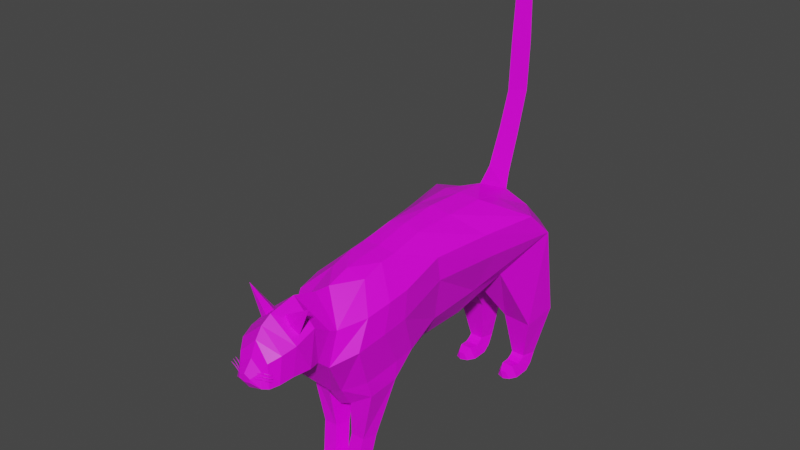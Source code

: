 # Source: cat.blend  (saved by Blender 3.0.42; exported with 4.5.12 LTS)
import bpy
from mathutils import Matrix  # noqa: F401  (used for matrix-valued properties, if any)

bpy.ops.wm.read_factory_settings(use_empty=True)
scene = bpy.context.scene
scene.name = 'Scene'

# ---- collections
col_collection = bpy.data.collections.new('Collection'); scene.collection.children.link(col_collection)

# ---- images (referenced by path relative to the original .blend; pixels are not part of the script)
import os
ASSET_DIR = os.environ.get("B2B_ASSET_DIR", "")  # directory of the original .blend (textures are referenced by path, not embedded)
HERE = os.path.dirname(os.path.abspath(__file__))  # packed textures are extracted next to this script under _unpacked/

def load_image(name, relpath, width, height, colorspace="sRGB"):
    """Load a texture the original file referenced (path relative to the .blend, or extracted next to this script)."""
    p = next((c for c in (os.path.join(HERE, relpath), os.path.join(ASSET_DIR, relpath)) if relpath and os.path.exists(c)), "")
    if p:
        img = bpy.data.images.load(p, check_existing=True)
        img.name = name
    else:  # same state as the original file: an image datablock whose file is absent (Cycles renders it pink)
        img = bpy.data.images.new(name, width, height)
        img.source = "FILE"
        img.filepath = "//" + (relpath or name)
    img.colorspace_settings.name = colorspace
    return img
img_cat_texture = load_image('Cat Texture', 't_pinyaata.png', 1024, 1024, 'sRGB')

# ---- materials (node trees are filled in below, after node groups)
mat_material = bpy.data.materials.new('Material')
mat_material.alpha_threshold = 0.0
mat_material.use_transparent_shadow = False
mat_material.line_color = (0.0, 0.0, 0.0, 1.0)

# ---- material node trees
mat_material.use_nodes = True; mat_material.node_tree.nodes.clear()
_N = mat_material.node_tree.nodes; _L = mat_material.node_tree.links
n0 = _N.new('ShaderNodeOutputMaterial'); n0.name = 'Material Output'; n0.location = (300, 300)
n1 = _N.new('ShaderNodeBsdfPrincipled'); n1.name = 'Principled BSDF'; n1.location = (10, 300)
n1.distribution = 'GGX'
n1.subsurface_method = 'BURLEY'
n1.inputs[2].default_value = 0.4
n1.inputs[3].default_value = 1.45
n1.inputs[27].default_value = (0.0, 0.0, 0.0, 1.0)
n1.inputs[28].default_value = 1.0
n2 = _N.new('ShaderNodeTexImage'); n2.name = 'Image Texture'; n2.location = (-280, 280)
n2.image = img_cat_texture
_L.new(n1.outputs[0], n0.inputs[0])
_L.new(n2.outputs[0], n1.inputs[0])
n0.is_active_output = True

# ---- world
world_world = bpy.data.worlds.new('World'); scene.world = world_world
world_world.use_nodes = True; world_world.node_tree.nodes.clear()
_N = world_world.node_tree.nodes; _L = world_world.node_tree.links
n0 = _N.new('ShaderNodeOutputWorld'); n0.name = 'World Output'; n0.location = (300, 300)
n1 = _N.new('ShaderNodeBackground'); n1.name = 'Background'; n1.location = (10, 300)
n1.inputs[0].default_value = (0.05088, 0.05088, 0.05088, 1.0)
_L.new(n1.outputs[0], n0.inputs[0])
n0.is_active_output = True
world_world.color = (0.05088, 0.05088, 0.05088)
world_world.use_sun_shadow = False
world_world.sun_shadow_jitter_overblur = 0.0

# ---- meshes
me_circle = bpy.data.meshes.new('Circle')
me_circle.from_pydata([(0.08664, -0.4896, 0.5719), (0.02602, -0.5711, 0.5199), (0.05704, -0.6913, 0.5271), (0.162, -0.682, 0.6015), (0.1803, -0.5573, 0.6291), (0.19, -0.4956, 1.018), (0.19, -0.5998, 1.008), (0.05704, -0.7436, 0.6162), (0.162, -0.7063, 0.6802), (0.1803, -0.5485, 0.7101), (0.1803, -0.455, 0.7188), (0.08072, -0.01247, 0.6436), (0.08664, -0.2602, 0.6541), (0.177, -0.7122, 0.9871), (0.1419, -0.2589, 0.7561), (0.1419, 0.01653, 0.7668), (0.1071, -0.8589, 0.8085), (0.1827, -0.7729, 0.8619), (0.198, -0.6408, 0.8869), (0.198, -0.5183, 0.8983), (0.1695, -0.2614, 0.949), (0.2195, 0.05004, 0.9538), (0.1225, -0.9714, 0.8699), (0.04138, 0.2074, 0.6639), (0.1511, 0.2018, 0.7682), (0.2835, 0.3633, 0.9576), (0.1367, 0.5648, 0.5388), (0.026, 0.4966, 0.5052), (0.06379, 0.3864, 0.4384), (0.1979, 0.3864, 0.4308), (0.2429, 0.4966, 0.4928), (0.1231, 0.5215, 0.2246), (0.07203, 0.4844, 0.2246), (0.09155, 0.4243, 0.2246), (0.1547, 0.4243, 0.2246), (0.1742, 0.4844, 0.2246), (0.1462, 0.5027, 0.9256), (0.04647, 0.4626, 0.7587), (0.1104, -0.8138, 0.954), (0.169, -0.2772, 1.061), (0.2585, 0.2601, 1.067), (0.209, -0.002534, 1.065), (0.146, 0.3937, 1.038), (0.08068, -0.4442, 1.12), (0.08068, -0.5196, 1.113), (0.08244, -0.6227, 1.083), (0.07596, -0.2862, 1.15), (0.08823, 0.1025, 1.155), (0.08278, -0.0875, 1.154), (0.08649, 0.2287, 1.119), (0.1029, -0.9126, 0.8582), (0.1076, -0.8508, 0.9701), (0.1106, -1.05, 0.8704), (0.1127, -0.9337, 1.024), (0.1165, -1.033, 0.9968), (0.04654, 0.3715, 1.095), (0.04654, 0.3846, 1.166), (0.04306, 0.447, 1.34), (0.04125, 0.5027, 1.524), (0.04125, 0.5132, 1.741), (0.03638, 0.5152, 1.952), (0.02282, 0.5079, 2.193), (0.0959, -1.106, 0.8584), (0.1011, -1.093, 0.9794), (0.08202, -1.145, 0.8552), (0.06999, -1.136, 0.9538), (0.06355, -1.167, 0.8594), (0.0546, -1.155, 0.9213), (0.02693, -1.188, 0.8817), (0.02696, -1.187, 0.8958), (0.1231, 0.4915, 0.1556), (0.07203, 0.4609, 0.1766), (0.09155, 0.4115, 0.2107), (0.1547, 0.4115, 0.2107), (0.1742, 0.4609, 0.1766), (0.1231, 0.4709, 0.1487), (0.07203, 0.4265, 0.1487), (0.09155, 0.3878, 0.1979), (0.1547, 0.3878, 0.1979), (0.1742, 0.4265, 0.1487), (0.1277, 0.3513, 0.1487), (0.07203, 0.3488, 0.1487), (0.09713, 0.3394, 0.2048), (0.1491, 0.3394, 0.2048), (0.1742, 0.3488, 0.1487), (0.1262, 0.3, 0.1487), (0.09326, 0.3116, 0.15), (0.1081, 0.3061, 0.183), (0.1389, 0.3061, 0.183), (0.1538, 0.3116, 0.15), (-0.02312, -0.6138, 0.3593), (-0.009135, -0.6403, 0.2235), (0.0, -0.5696, 0.5033), (0.0, -0.4212, 0.5457), (0.0, -0.6922, 0.5033), (0.0, -0.7445, 0.5923), (0.0, -0.2578, 0.5865), (0.0, -0.04325, 0.5779), (0.0, -0.8975, 0.7546), (0.0, 0.4717, 0.9287), (0.0, 0.2056, 0.6249), (0.0, 0.4623, 0.7384), (0.0, -0.7354, 1.074), (0.0, 0.2384, 1.156), (0.0, -0.6323, 1.107), (0.0, -0.5182, 1.121), (0.0, -0.4427, 1.129), (0.0, -0.2758, 1.163), (0.0, -0.1106, 1.179), (0.0, 0.08664, 1.169), (0.0, -0.9598, 0.7837), (0.0, -0.8089, 1.081), (0.0, -1.014, 0.8124), (0.0, -0.9217, 1.117), (0.0, -1.052, 0.807), (0.0, -1.043, 1.095), (0.0, 0.4029, 1.064), (0.0, 0.4819, 1.321), (0.0, 0.4211, 1.14), (0.0, 0.302, 1.218), (0.0, 0.3687, 1.377), (0.0, 0.5392, 1.519), (0.0, 0.4219, 1.534), (0.0, 0.5498, 1.735), (0.0, 0.4324, 1.75), (0.0, 0.5456, 1.951), (0.0, 0.4483, 1.951), (0.0, 0.5201, 2.193), (0.0, 0.4811, 2.193), (0.0, -1.105, 0.8091), (0.0, -1.09, 1.067), (0.0, -1.142, 0.822), (0.0, -1.122, 1.021), (0.0, -1.168, 0.8415), (0.0, -1.15, 0.9574), (0.0, -1.188, 0.875), (0.0, -1.188, 0.9105), (-0.01763, -0.6837, 0.1858), (-0.02374, -0.7758, 0.1396), (0.0537, -0.9481, 1.039), (0.09191, -0.9982, 1.007), (0.0537, -1.009, 1.039), (0.01549, -0.9982, 1.071), (0.1527, -0.9982, 1.15), (-0.01549, -0.9982, 1.071), (0.03873, -1.167, 0.914), (0.0696, -1.154, 0.9205), (0.03684, -1.166, 0.9166), (0.06772, -1.153, 0.9231), (0.09503, -1.142, 0.9188), (0.0941, -1.142, 0.9201), (0.03401, -1.177, 0.9022), (0.07155, -1.161, 0.9101), (0.03173, -1.176, 0.9054), (0.06927, -1.16, 0.9133), (0.1021, -1.147, 0.9096), (0.101, -1.147, 0.9112), (0.03144, -1.18, 0.8945), (0.07157, -1.167, 0.9017), (0.0294, -1.179, 0.8979), (0.06943, -1.166, 0.9051), (0.104, -1.155, 0.9005), (0.1029, -1.155, 0.9022), (0.08664, -0.4896, 0.5719), (0.02602, -0.5711, 0.5199), (0.05704, -0.6913, 0.5271), (0.162, -0.682, 0.6015), (0.1803, -0.5573, 0.6291), (0.07423, -0.5767, 0.3593), (0.02312, -0.6138, 0.3593), (0.04264, -0.6739, 0.3593), (0.1058, -0.6739, 0.3593), (0.1253, -0.6138, 0.3593), (0.06025, -0.6032, 0.2235), (0.009135, -0.6403, 0.2235), (0.02866, -0.7004, 0.2235), (0.09183, -0.7004, 0.2235), (0.1114, -0.6403, 0.2235), (0.06025, -0.6566, 0.1708), (0.01763, -0.6837, 0.1858), (0.03391, -0.7275, 0.2102), (0.08658, -0.7275, 0.2102), (0.1029, -0.6837, 0.1858), (0.06025, -0.7473, 0.1396), (0.02904, -0.7493, 0.1396), (0.03404, -0.7507, 0.2014), (0.08645, -0.7507, 0.2014), (0.09145, -0.7493, 0.1396), (0.06025, -0.7749, 0.1396), (0.02374, -0.7758, 0.1396), (0.03232, -0.7785, 0.1876), (0.08817, -0.7785, 0.1876), (0.09675, -0.7758, 0.1396), (0.06025, -0.8117, 0.1396), (0.06025, -0.8145, 0.178)], [(90, 91), (91, 137)], [(92, 1, 0, 93), (94, 2, 1, 92), (17, 13, 6, 18), (94, 95, 7, 2), (10, 0, 4, 9), (4, 3, 8, 9), (3, 2, 7, 8), (96, 93, 0, 12), (97, 96, 12, 11), (11, 12, 14, 15), (12, 0, 10, 14), (14, 10, 19, 20), (8, 17, 18, 9), (95, 98, 16, 7), (15, 14, 20, 21), (9, 18, 19, 10), (7, 16, 17, 8), (15, 21, 25, 24), (11, 15, 24, 23), (97, 11, 23, 100), (30, 35, 34, 29), (28, 33, 32, 27), (26, 31, 35, 30), (29, 34, 33, 28), (27, 32, 31, 26), (26, 36, 37, 27), (29, 24, 25, 30), (27, 37, 23, 28), (30, 25, 36, 26), (28, 23, 24, 29), (21, 20, 39, 41), (100, 23, 37, 101), (101, 37, 36, 99), (25, 40, 42, 36), (25, 21, 41, 40), (99, 36, 42, 55, 116), (18, 6, 5, 19), (38, 51, 111, 102), (20, 19, 5, 39), (16, 38, 13, 17), (40, 41, 48, 47), (41, 39, 46, 48), (16, 50, 51, 38), (40, 47, 49, 42), (6, 44, 43, 5), (39, 5, 43, 46), (13, 45, 44, 6), (47, 109, 103, 49), (109, 47, 48, 108), (108, 48, 46, 107), (107, 46, 43, 106), (106, 43, 44, 105), (44, 45, 104, 105), (102, 104, 45, 38), (38, 45, 13), (51, 53, 113, 111), (110, 112, 22, 50), (98, 110, 50, 16), (112, 114, 52, 22), (22, 52, 54, 53), (50, 22, 53, 51), (53, 54, 115, 113), (103, 55, 42, 49), (116, 55, 56, 118), (55, 103, 119, 56), (118, 56, 57, 117), (56, 119, 120, 57), (57, 120, 122, 58), (117, 57, 58, 121), (58, 122, 124, 59), (121, 58, 59, 123), (59, 124, 126, 60), (123, 59, 60, 125), (60, 126, 128, 61), (125, 60, 61, 127), (61, 128, 127), (54, 63, 130, 115), (114, 129, 62, 52), (52, 62, 63, 54), (63, 65, 132, 130), (129, 131, 64, 62), (62, 64, 65, 63), (65, 67, 134, 132), (131, 133, 66, 64), (64, 66, 67, 65), (67, 69, 136, 134), (133, 135, 68, 66), (66, 68, 69, 67), (69, 68, 135, 136), (31, 70, 74, 35), (34, 73, 72, 33), (32, 71, 70, 31), (35, 74, 73, 34), (33, 72, 71, 32), (73, 78, 77, 72), (71, 76, 75, 70), (74, 79, 78, 73), (72, 77, 76, 71), (70, 75, 79, 74), (79, 84, 83, 78), (77, 82, 81, 76), (75, 80, 84, 79), (78, 83, 82, 77), (76, 81, 80, 75), (80, 85, 89, 84), (83, 88, 87, 82), (81, 86, 85, 80), (84, 89, 88, 83), (82, 87, 86, 81), (87, 88, 85), (86, 87, 85), (89, 85, 88), (139, 140, 143), (140, 141, 143), (141, 142, 143), (142, 139, 143), (139, 142, 141, 140), (145, 147, 148, 146), (148, 150, 149, 146), (151, 153, 154, 152), (154, 156, 155, 152), (160, 162, 161, 158), (157, 159, 160, 158), (163, 168, 172, 167), (166, 171, 170, 165), (164, 169, 168, 163), (167, 172, 171, 166), (165, 170, 169, 164), (172, 177, 176, 171), (170, 175, 174, 169), (168, 173, 177, 172), (171, 176, 175, 170), (169, 174, 173, 168), (177, 182, 181, 176), (175, 180, 179, 174), (173, 178, 182, 177), (176, 181, 180, 175), (174, 179, 178, 173), (178, 183, 187, 182), (181, 186, 185, 180), (179, 184, 183, 178), (182, 187, 186, 181), (180, 185, 184, 179), (187, 192, 191, 186), (185, 190, 189, 184), (183, 188, 192, 187), (186, 191, 190, 185), (184, 189, 188, 183), (188, 193, 192), (191, 194, 190), (189, 193, 188), (191, 192, 193, 194), (189, 190, 194, 193)])
_uv = me_circle.uv_layers.new(name='UVMap')
_uv.uv.foreach_set('vector', [0.1724, -0.02348, 0.172, -0.004482, 0.2237, 0.0429, 0.2666, -0.01212, 0.002408, 0.04597, 0.03639, 0.06505, 0.05733, -0.01052, 0.04093, -0.02103, 0.1017, 0.2831, 0.1531, 0.3367, 0.2144, 0.3338, 0.1765, 0.2732, 0.002408, 0.04597, -0.009248, 0.11, 0.0248, 0.1297, 0.03639, 0.06505, 0.2577, 0.1473, 0.2237, 0.0429, 0.1819, 0.1102, 0.2003, 0.157, 0.1819, 0.1102, 0.1012, 0.114, 0.09874, 0.1662, 0.2003, 0.157, 0.1012, 0.114, 0.03639, 0.06505, 0.0248, 0.1297, 0.09874, 0.1662, 0.3706, -0.003283, 0.2666, -0.01212, 0.2237, 0.0429, 0.3756, 0.06628, 0.5015, -0.02285, 0.3706, -0.003283, 0.3756, 0.06628, 0.528, 0.0375, 0.528, 0.0375, 0.3756, 0.06628, 0.3865, 0.1404, 0.5606, 0.1171, 0.3756, 0.06628, 0.2237, 0.0429, 0.2577, 0.1473, 0.3865, 0.1404, 0.3865, 0.1404, 0.2577, 0.1473, 0.2468, 0.2627, 0.4083, 0.2631, 0.09874, 0.1662, 0.1017, 0.2831, 0.1765, 0.2732, 0.2003, 0.157, -0.009248, 0.11, -0.0463, 0.2465, 0.0271, 0.2758, 0.0248, 0.1297, 0.5606, 0.1171, 0.3865, 0.1404, 0.4083, 0.2631, 0.6044, 0.2342, 0.2003, 0.157, 0.1765, 0.2732, 0.2468, 0.2627, 0.2577, 0.1473, 0.0248, 0.1297, 0.0271, 0.2758, 0.1017, 0.2831, 0.09874, 0.1662, 0.5606, 0.1171, 0.6044, 0.2342, 0.7914, 0.2193, 0.6727, 0.1017, 0.528, 0.0375, 0.5606, 0.1171, 0.6727, 0.1017, 0.6609, 0.01088, 0.5015, -0.02285, 0.528, 0.0375, 0.6609, 0.01088, 0.6552, -0.02348, 0.486, 0.3297, 0.4672, 0.1376, 0.4157, 0.1179, 0.402, 0.3009, 0.3066, 0.2925, 0.357, 0.1057, 0.3067, 0.1051, 0.2035, 0.2896, 0.5739, 0.3285, 0.5095, 0.1364, 0.4672, 0.1376, 0.486, 0.3297, 0.402, 0.3009, 0.4157, 0.1179, 0.357, 0.1057, 0.3066, 0.2925, 0.647, 0.2779, 0.5438, 0.1165, 0.5095, 0.1364, 0.5739, 0.3285, 0.5739, 0.3285, 0.6451, 0.5776, 0.6925, 0.4479, 0.647, 0.2779, 0.402, 0.3009, 0.3492, 0.5633, 0.5264, 0.6491, 0.486, 0.3297, 0.2035, 0.2896, 0.1209, 0.4344, 0.2768, 0.495, 0.3066, 0.2925, 0.486, 0.3297, 0.5264, 0.6491, 0.6451, 0.5776, 0.5739, 0.3285, 0.3066, 0.2925, 0.2768, 0.495, 0.3492, 0.5633, 0.402, 0.3009, 0.6044, 0.2342, 0.4083, 0.2631, 0.4101, 0.3354, 0.5826, 0.3077, 0.6552, -0.02348, 0.6609, 0.01088, 0.8261, 0.03274, 0.8251, 0.001711, 1.055, 0.3082, 1.032, 0.2856, 0.9088, 0.2643, 0.9431, 0.3523, 0.7914, 0.2193, 0.7311, 0.2833, 0.8255, 0.315, 0.9088, 0.2643, 0.7914, 0.2193, 0.6044, 0.2342, 0.5826, 0.3077, 0.7311, 0.2833, 0.9431, 0.3523, 0.9088, 0.2643, 0.8255, 0.315, 0.8222, 0.3872, 0.8601, 0.4003, 0.1765, 0.2732, 0.2144, 0.3338, 0.2735, 0.3293, 0.2468, 0.2627, 0.4458, 0.3482, 0.4225, 0.3481, 0.4119, 0.4419, 0.4537, 0.4549, 0.4083, 0.2631, 0.2468, 0.2627, 0.2735, 0.3293, 0.4101, 0.3354, 0.0271, 0.2758, 0.08234, 0.3542, 0.1531, 0.3367, 0.1017, 0.2831, 0.7311, 0.2833, 0.5826, 0.3077, 0.5356, 0.4066, 0.6524, 0.397, 0.5826, 0.3077, 0.4101, 0.3354, 0.4125, 0.4168, 0.5356, 0.4066, 0.441, 0.2744, 0.4118, 0.2725, 0.4225, 0.3481, 0.4458, 0.3482, 0.7311, 0.2833, 0.6524, 0.397, 0.7304, 0.3834, 0.8255, 0.315, 0.2144, 0.3338, 0.2683, 0.4145, 0.3137, 0.4138, 0.2735, 0.3293, 0.4101, 0.3354, 0.2735, 0.3293, 0.3137, 0.4138, 0.4125, 0.4168, 0.1531, 0.3367, 0.2058, 0.4091, 0.2683, 0.4145, 0.2144, 0.3338, 0.6524, 0.397, 0.6476, 0.4527, 0.7421, 0.4404, 0.7304, 0.3834, 0.6476, 0.4527, 0.6524, 0.397, 0.5356, 0.4066, 0.5241, 0.4615, 0.5241, 0.4615, 0.5356, 0.4066, 0.4125, 0.4168, 0.4207, 0.4643, 0.4207, 0.4643, 0.4125, 0.4168, 0.3137, 0.4138, 0.3151, 0.4638, 0.3151, 0.4638, 0.3137, 0.4138, 0.2683, 0.4145, 0.2683, 0.4634, 0.2683, 0.4145, 0.2058, 0.4091, 0.198, 0.4593, 0.2683, 0.4634, 0.1341, 0.4485, 0.198, 0.4593, 0.2058, 0.4091, 0.08234, 0.3542, 0.08234, 0.3542, 0.2058, 0.4091, 0.1531, 0.3367, 0.4225, 0.3481, 0.3678, 0.3537, 0.3405, 0.4298, 0.4119, 0.4419, 0.3983, 0.2231, 0.3699, 0.2256, 0.3774, 0.2728, 0.4118, 0.2725, 0.4277, 0.2201, 0.3983, 0.2231, 0.4118, 0.2725, 0.441, 0.2744, 0.3699, 0.2256, 0.3529, 0.2236, 0.3388, 0.262, 0.3774, 0.2728, 0.3774, 0.2728, 0.3388, 0.262, 0.3282, 0.3219, 0.3678, 0.3537, 0.4118, 0.2725, 0.3774, 0.2728, 0.3678, 0.3537, 0.4225, 0.3481, 0.3678, 0.3537, 0.3282, 0.3219, 0.2786, 0.387, 0.3405, 0.4298, 0.7421, 0.4404, 0.8222, 0.3872, 0.8255, 0.315, 0.7304, 0.3834, 0.7008, 0.01146, 0.6668, 0.02335, 0.6642, 0.0636, 0.6995, 0.05534, 0.6668, 0.02335, 0.5814, 0.03668, 0.6056, 0.08026, 0.6642, 0.0636, 0.6995, 0.05534, 0.6642, 0.0636, 0.6711, 0.1675, 0.7036, 0.1627, 0.6642, 0.0636, 0.6056, 0.08026, 0.6174, 0.1764, 0.6711, 0.1675, 0.6711, 0.1675, 0.6174, 0.1764, 0.6231, 0.2692, 0.6739, 0.2753, 0.7036, 0.1627, 0.6711, 0.1675, 0.6739, 0.2753, 0.7048, 0.2778, 0.6739, 0.2753, 0.6231, 0.2692, 0.6029, 0.3892, 0.6538, 0.3942, 0.7048, 0.2778, 0.6739, 0.2753, 0.6538, 0.3942, 0.6847, 0.3974, 0.6538, 0.3942, 0.6029, 0.3892, 0.5891, 0.5016, 0.631, 0.5097, 0.6847, 0.3974, 0.6538, 0.3942, 0.631, 0.5097, 0.6569, 0.5153, 0.631, 0.5097, 0.5891, 0.5016, 0.5824, 0.6394, 0.6038, 0.6302, 0.6569, 0.5153, 0.631, 0.5097, 0.6038, 0.6302, 0.6153, 0.6439, 0.6038, 0.6302, 0.5824, 0.6394, 0.6153, 0.6439, 0.3282, 0.3219, 0.3034, 0.3044, 0.2597, 0.3608, 0.2786, 0.387, 0.3529, 0.2236, 0.329, 0.2251, 0.3134, 0.2505, 0.3388, 0.262, 0.3388, 0.262, 0.3134, 0.2505, 0.3034, 0.3044, 0.3282, 0.3219, 0.3034, 0.3044, 0.2824, 0.2867, 0.2494, 0.3284, 0.2597, 0.3608, 0.329, 0.2251, 0.3113, 0.2307, 0.2965, 0.2446, 0.3134, 0.2505, 0.3134, 0.2505, 0.2965, 0.2446, 0.2824, 0.2867, 0.3034, 0.3044, 0.2824, 0.2867, 0.2753, 0.2684, 0.2443, 0.2864, 0.2494, 0.3284, 0.3113, 0.2307, 0.2986, 0.2383, 0.2849, 0.2416, 0.2965, 0.2446, 0.2965, 0.2446, 0.2849, 0.2416, 0.2753, 0.2684, 0.2824, 0.2867, 0.2753, 0.2684, 0.2618, 0.2471, 0.2452, 0.25, 0.2443, 0.2864, 0.2986, 0.2383, 0.2545, 0.2305, 0.265, 0.241, 0.2849, 0.2416, 0.2849, 0.2416, 0.265, 0.241, 0.2618, 0.2471, 0.2753, 0.2684, 0.2618, 0.2471, 0.265, 0.241, 0.2545, 0.2305, 0.2452, 0.25, 0.5095, 0.1364, 0.4995, 0.09937, 0.4656, 0.1023, 0.4672, 0.1376, 0.4157, 0.1179, 0.4167, 0.1012, 0.3623, 0.08996, 0.357, 0.1057, 0.5438, 0.1165, 0.5304, 0.08548, 0.4995, 0.09937, 0.5095, 0.1364, 0.4672, 0.1376, 0.4656, 0.1023, 0.4167, 0.1012, 0.4157, 0.1179, 0.357, 0.1057, 0.3623, 0.08996, 0.3153, 0.07702, 0.3067, 0.1051, 0.4167, 0.1012, 0.4165, 0.07976, 0.3707, 0.06979, 0.3623, 0.08996, 0.5304, 0.08548, 0.5242, 0.06088, 0.4967, 0.08821, 0.4995, 0.09937, 0.4656, 0.1023, 0.4604, 0.07697, 0.4165, 0.07976, 0.4167, 0.1012, 0.3623, 0.08996, 0.3707, 0.06979, 0.3273, 0.05276, 0.3153, 0.07702, 0.4995, 0.09937, 0.4967, 0.08821, 0.4604, 0.07697, 0.4656, 0.1023, 0.4604, 0.07697, 0.4335, 0.04873, 0.4104, 0.05229, 0.4165, 0.07976, 0.3707, 0.06979, 0.391, 0.04476, 0.368, 0.02266, 0.3273, 0.05276, 0.5007, 0.07044, 0.4464, 0.03069, 0.4335, 0.04873, 0.4604, 0.07697, 0.4165, 0.07976, 0.4104, 0.05229, 0.391, 0.04476, 0.3707, 0.06979, 0.4991, 0.02983, 0.4607, 0.00235, 0.4464, 0.03069, 0.5007, 0.07044, 0.4464, 0.03069, 0.4185, 0.01919, 0.4249, 0.03503, 0.4335, 0.04873, 0.4104, 0.05229, 0.4122, 0.03738, 0.402, 0.03277, 0.391, 0.04476, 0.4607, 0.00235, 0.4337, 0.002985, 0.4185, 0.01919, 0.4464, 0.03069, 0.4335, 0.04873, 0.4249, 0.03503, 0.4122, 0.03738, 0.4104, 0.05229, 0.391, 0.04476, 0.402, 0.03277, 0.394, 0.01407, 0.368, 0.02266, 0.402, 0.03277, 0.4122, 0.03738, 0.4185, 0.01919, 0.394, 0.01407, 0.402, 0.03277, 0.4185, 0.01919, 0.4249, 0.03503, 0.4185, 0.01919, 0.4122, 0.03738, 0.6147, 0.5409, 0.6521, 0.5489, 0.6521, 0.4647, 0.8101, 0.4328, 0.7836, 0.441, 0.8101, 0.5171, 0.7836, 0.441, 0.7574, 0.4495, 0.8101, 0.5171, 0.5845, 0.5173, 0.6147, 0.5409, 0.6521, 0.4647, 0.6259, 0.8384, 0.6259, 0.8001, 0.6029, 0.8151, 0.5876, 0.8384, 0.7253, 0.6142, 0.7261, 0.6125, 0.7079, 0.6094, 0.7071, 0.611, 0.7079, 0.6094, 0.6923, 0.6108, 0.6919, 0.6116, 0.7071, 0.611, 0.7664, 0.6176, 0.7673, 0.6156, 0.7451, 0.6122, 0.7442, 0.6142, 0.7451, 0.6122, 0.7264, 0.6136, 0.726, 0.6145, 0.7442, 0.6142, 0.7868, 0.6154, 0.7676, 0.6168, 0.7671, 0.6178, 0.7859, 0.6174, 0.8088, 0.6209, 0.8096, 0.6189, 0.7868, 0.6154, 0.7859, 0.6174, 0.7117, 0.5926, 0.6604, 0.3407, 0.5857, 0.3395, 0.5916, 0.6562, 0.4672, 0.6015, 0.5118, 0.319, 0.4395, 0.2969, 0.3937, 0.4876, 0.7769, 0.4905, 0.7275, 0.3158, 0.6604, 0.3407, 0.7117, 0.5926, 0.5916, 0.6562, 0.5857, 0.3395, 0.5118, 0.319, 0.4672, 0.6015, 0.3937, 0.4876, 0.4395, 0.2969, 0.3687, 0.282, 0.2673, 0.4345, 0.5857, 0.3395, 0.6003, 0.1936, 0.5479, 0.148, 0.5118, 0.319, 0.4395, 0.2969, 0.4701, 0.1257, 0.3986, 0.1392, 0.3687, 0.282, 0.6604, 0.3407, 0.6551, 0.2043, 0.6003, 0.1936, 0.5857, 0.3395, 0.5118, 0.319, 0.5479, 0.148, 0.4701, 0.1257, 0.4395, 0.2969, 0.7275, 0.3158, 0.7083, 0.1748, 0.6551, 0.2043, 0.6604, 0.3407, 0.6003, 0.1936, 0.5951, 0.141, 0.5484, 0.112, 0.5479, 0.148, 0.4701, 0.1257, 0.4915, 0.09391, 0.4318, 0.09304, 0.3986, 0.1392, 0.6551, 0.2043, 0.6428, 0.1428, 0.5951, 0.141, 0.6003, 0.1936, 0.5479, 0.148, 0.5484, 0.112, 0.4915, 0.09391, 0.4701, 0.1257, 0.7083, 0.1748, 0.6866, 0.1163, 0.6428, 0.1428, 0.6551, 0.2043, 0.6428, 0.1428, 0.6165, 0.05956, 0.5913, 0.06966, 0.5951, 0.141, 0.5484, 0.112, 0.5492, 0.0888, 0.5059, 0.07174, 0.4915, 0.09391, 0.6866, 0.1163, 0.6439, 0.04147, 0.6165, 0.05956, 0.6428, 0.1428, 0.5951, 0.141, 0.5913, 0.06966, 0.5492, 0.0888, 0.5484, 0.112, 0.4915, 0.09391, 0.5059, 0.07174, 0.4799, 0.01176, 0.4318, 0.09304, 0.5913, 0.06966, 0.5809, 0.05504, 0.555, 0.06616, 0.5492, 0.0888, 0.5059, 0.07174, 0.5209, 0.04803, 0.5099, 0.002832, 0.4799, 0.01176, 0.6165, 0.05956, 0.6022, 0.03739, 0.5809, 0.05504, 0.5913, 0.06966, 0.5492, 0.0888, 0.555, 0.06616, 0.5209, 0.04803, 0.5059, 0.07174, 0.6439, 0.04147, 0.6315, 0.01227, 0.6022, 0.03739, 0.6165, 0.05956, 0.6022, 0.03739, 0.5698, 0.01, 0.5809, 0.05504, 0.555, 0.06616, 0.5479, 0.04381, 0.5209, 0.04803, 0.6315, 0.01227, 0.5698, 0.01, 0.6022, 0.03739, 0.555, 0.06616, 0.5809, 0.05504, 0.5698, 0.01, 0.5479, 0.04381, 0.5099, 0.002832, 0.5209, 0.04803, 0.5479, 0.04381, 0.5698, 0.01])
me_circle.materials.append(mat_material)
me_circle.use_remesh_fix_poles = True
me_circle.use_remesh_preserve_attributes = False
me_circle.use_mirror_vertex_groups = False
me_circle.update()
arm_armature = bpy.data.armatures.new('Armature')  # bones are not reproduced

# ---- objects
ob_cat = bpy.data.objects.new('Cat', me_circle)
ob_armature = bpy.data.objects.new('Armature', arm_armature)

# ---- transforms, parenting, visibility, modifiers, constraints
ob_cat.parent = ob_armature
ob_cat.location = (0.0, 0.0, 0.0)
ob_cat.scale = (-1.0, 1.0, 1.0)
ob_cat.lineart.crease_threshold = 0.0
_vg = ob_cat.vertex_groups.new(name='Bone')
for _i, _w in zip([12, 93, 96, 97, 163, 167], [0.02185, 0.01751, 0.0644, 0.001031, 0.03647, 0.01203]): _vg.add([_i], _w, 'REPLACE')
_vg = ob_cat.vertex_groups.new(name='Bone.001')
for _i, _w in zip([0, 1, 5, 6, 10, 11, 12, 14, 15, 19, 20, 21, 23, 24, 25, 28, 36, 37, 39, 40, 41, 42, 43, 44, 45, 46, 47, 48, 49, 55, 92, 93, 96, 97, 99, 100, 101, 103, 104, 105, 106, 107, 108, 109, 116, 119], [0.03048, 0.02169, 0.06248, 0.001116, 0.03568, 0.6259, 0.1614, 0.1418, 0.6873, 0.008462, 0.1547, 0.7703, 0.4738, 0.2314, 0.06913, 0.008371, 0.052, 0.06287, 0.4173, 0.2853, 0.8008, 0.08451, 0.1284, 0.07075, 0.01643, 0.4823, 0.731, 0.8617, 0.5457, 0.04933, 0.02561, 0.09754, 0.1883, 0.5621, 0.3891, 0.494, 0.1195, 0.2638, 0.02137, 0.08409, 0.1523, 0.5038, 0.8112, 0.7427, 0.08798, 0.05751]): _vg.add([_i], _w, 'REPLACE')
_vg = ob_cat.vertex_groups.new(name='Bone.003')
for _i, _w in zip([0, 1, 2, 3, 4, 5, 6, 7, 8, 9, 10, 11, 12, 13, 14, 15, 16, 17, 18, 19, 20, 21, 23, 24, 38, 39, 41, 43, 44, 45, 46, 47, 48, 51, 53, 92, 93, 94, 95, 96, 97, 100, 102, 104, 105, 106, 107, 108, 109, 111, 113], [0.2403, 0.1952, 0.05968, 0.07409, 0.1854, 0.8313, 0.7113, 0.03941, 0.116, 0.333, 0.6214, 0.1791, 0.6434, 0.331, 0.7368, 0.1171, 0.01159, 0.1713, 0.646, 0.8141, 0.8105, 0.06928, 0.01356, 0.004134, 0.07664, 0.5666, 0.08488, 0.8247, 0.8229, 0.6453, 0.5114, 0.03, 0.1236, 0.03671, 0.01239, 0.1993, 0.4001, 0.07277, 0.03874, 0.5514, 0.2332, 0.03767, 0.25, 0.6093, 0.7836, 0.7866, 0.4846, 0.167, 0.03207, 0.1286, 0.03861]): _vg.add([_i], _w, 'REPLACE')
_vg = ob_cat.vertex_groups.new(name='Bone.004')
for _i, _w in zip([1, 2, 3, 4, 5, 6, 7, 8, 9, 10, 13, 16, 17, 18, 19, 22, 38, 43, 44, 45, 50, 51, 52, 53, 54, 62, 63, 64, 65, 92, 94, 95, 98, 102, 104, 105, 106, 110, 111, 112, 113, 114, 115, 129, 130, 131, 132, 134], [0.03205, 0.09079, 0.08617, 0.02458, 0.07352, 0.218, 0.1741, 0.178, 0.05985, 0.01007, 0.6019, 0.7802, 0.6869, 0.2248, 0.0656, 0.3182, 0.8397, 0.01961, 0.08511, 0.282, 0.6975, 0.8245, 0.1166, 0.5223, 0.2578, 0.05164, 0.1045, 0.006226, 0.0312, 0.03537, 0.1002, 0.1659, 0.6338, 0.6341, 0.307, 0.1106, 0.04785, 0.5108, 0.6821, 0.2519, 0.4862, 0.157, 0.2167, 0.07812, 0.1454, 0.03526, 0.0875, 0.004553]): _vg.add([_i], _w, 'REPLACE')
_vg = ob_cat.vertex_groups.new(name='Bone.005')
for _i, _w in zip([7, 16, 17, 22, 38, 45, 50, 51, 52, 53, 54, 62, 63, 64, 65, 66, 67, 68, 69, 94, 95, 98, 102, 104, 110, 111, 112, 113, 114, 115, 129, 130, 131, 132, 133, 134, 135, 136, 145, 146, 147, 148, 149, 150, 151, 152, 153, 154, 155, 156, 157, 158, 159, 160, 161, 162], [0.02209, 0.0952, 0.02016, 0.6577, 0.06326, 0.0001809, 0.2539, 0.1207, 0.8729, 0.4382, 0.7219, 0.9431, 0.887, 0.9688, 0.9559, 0.9791, 0.9793, 0.9942, 0.9952, 0.003212, 0.0454, 0.1912, 0.0948, 0.02672, 0.4033, 0.1768, 0.708, 0.4641, 0.8185, 0.7628, 0.91, 0.8411, 0.951, 0.9045, 0.9737, 0.9703, 0.9951, 0.9959, 1.0, 1.0, 1.0, 1.0, 1.0, 1.0, 1.0, 1.0, 1.0, 1.0, 1.0, 1.0, 1.0, 1.0, 1.0, 1.0, 1.0, 1.0]): _vg.add([_i], _w, 'REPLACE')
_vg = ob_cat.vertex_groups.new(name='Bone.019')
_vg.add([139, 140, 141, 142, 143, 144], 1.0, 'REPLACE')
_vg = ob_cat.vertex_groups.new(name='Bone.020')
_vg.add([144], 1.0, 'REPLACE')
_vg = ob_cat.vertex_groups.new(name='Bone.006')
for _i, _w in zip([0, 1, 2, 3, 4, 5, 6, 7, 8, 9, 10, 11, 12, 13, 14, 16, 17, 18, 19, 50, 90, 92, 93, 94, 95, 96, 97, 98, 110, 112, 163, 164, 165, 166, 167, 168, 169, 170, 171, 172, 173], [0.6868, 0.7107, 0.8185, 0.8225, 0.7544, 0.004337, 0.01975, 0.7404, 0.6831, 0.5795, 0.2948, 0.03366, 0.1494, 0.02094, 0.08378, 0.09308, 0.1037, 0.1064, 0.08524, 0.01601, 0.5, 0.702, 0.4607, 0.7869, 0.7361, 0.2062, 0.06744, 0.1555, 0.07492, 0.01885, 0.9878, 0.9596, 0.8544, 0.9502, 1.006, 0.9271, 0.4992, 0.1074, 0.1546, 0.8753, 0.01294]): _vg.add([_i], _w, 'REPLACE')
_vg = ob_cat.vertex_groups.new(name='Bone.007')
for _i, _w in zip([90, 91, 164, 165, 166, 168, 169, 170, 171, 172, 173, 174, 175, 176, 177, 178, 179, 182], [0.5, 0.5, 0.02884, 0.1412, 0.04687, 0.07024, 0.4939, 0.8651, 0.8215, 0.1183, 0.8402, 0.4763, 0.08924, 0.06577, 0.4775, 0.07265, 0.06738, 0.01022]): _vg.add([_i], _w, 'REPLACE')
_vg = ob_cat.vertex_groups.new(name='Bone.008')
for _i, _w in zip([91, 137, 170, 173, 174, 175, 176, 177, 178, 179, 180, 181, 182, 183, 184, 185, 186, 187, 189, 190, 191], [0.5, 1.0, 0.002645, 0.1271, 0.4997, 0.8589, 0.9061, 0.5106, 0.8932, 0.8363, 0.7273, 0.8336, 0.928, 0.05278, 0.09332, 0.2918, 0.2134, 0.05351, 0.03128, 0.09935, 0.02475]): _vg.add([_i], _w, 'REPLACE')
_vg = ob_cat.vertex_groups.new(name='Bone.010')
for _i, _w in zip([138, 175, 176, 178, 179, 180, 181, 182, 183, 184, 185, 186, 187, 188, 189, 190, 191, 192, 193, 194], [1.0, 0.0451, 0.01038, 0.01307, 0.094, 0.248, 0.1858, 0.03227, 0.9436, 0.901, 0.699, 0.791, 0.9453, 0.9854, 0.9571, 0.8975, 0.9631, 0.985, 0.993, 0.9832]): _vg.add([_i], _w, 'REPLACE')
_vg = ob_cat.vertex_groups.new(name='Bone.021')
for _i, _w in zip([0, 1, 2, 3, 4, 7, 8, 9, 10, 11, 12, 14, 15, 20, 21, 39, 41, 43, 46, 47, 48, 90, 92, 93, 94, 95, 96, 97, 98, 105, 106, 107, 108, 109, 110, 163, 164, 165, 166, 167], [0.08315, 0.1714, 0.1209, 0.03738, 0.007673, 0.2529, 0.06857, 0.01034, 0.03823, 0.08883, 0.1495, 0.08829, 0.05043, 0.05434, 0.0208, 0.05096, 0.0253, 0.01781, 0.05882, 0.006564, 0.04619, 0.4966, 0.48, 0.4135, 0.4546, 0.5165, 0.2635, 0.1269, 0.0687, 0.00732, 0.0322, 0.07423, 0.05968, 0.0165, 0.000145, 0.08315, 0.1714, 0.1209, 0.03738, 0.007673]): _vg.add([_i], _w, 'REPLACE')
_vg = ob_cat.vertex_groups.new(name='Bone.022')
for _i, _w in zip([90, 91, 94, 137], [0.4944, 0.4775, 0.05253, 0.0641]): _vg.add([_i], _w, 'REPLACE')
_vg = ob_cat.vertex_groups.new(name='Bone.023')
for _i, _w in zip([91, 137, 138], [0.5003, 0.844, 0.02453]): _vg.add([_i], _w, 'REPLACE')
_vg = ob_cat.vertex_groups.new(name='Bone.024')
for _i, _w in zip([137, 138], [0.08981, 0.9608]): _vg.add([_i], _w, 'REPLACE')
_vg = ob_cat.vertex_groups.new(name='Bone.011')
for _i, _w in zip([11, 12, 15, 21, 23, 24, 25, 26, 27, 28, 29, 30, 36, 37, 40, 41, 42, 47, 49, 55, 96, 97, 99, 100, 101, 109, 116, 118], [0.1164, 0.007835, 0.1532, 0.1418, 0.3493, 0.669, 0.9082, 0.9726, 0.8617, 0.1665, 0.1802, 0.8788, 0.9128, 0.8999, 0.6269, 0.08788, 0.6904, 0.1184, 0.1757, 0.1227, 0.01788, 0.1021, 0.4072, 0.3262, 0.8185, 0.06345, 0.1402, 0.01266]): _vg.add([_i], _w, 'REPLACE')
_vg = ob_cat.vertex_groups.new(name='Bone.012')
for _i, _w in zip([11, 23, 24, 27, 28, 29, 30, 31, 32, 33, 35, 70, 71, 97, 100], [0.01024, 0.1231, 0.05795, 0.1091, 0.7432, 0.7547, 0.1008, 0.4523, 0.09846, 0.02012, 0.01372, 0.05013, 0.004155, 0.005093, 0.11]): _vg.add([_i], _w, 'REPLACE')
_vg = ob_cat.vertex_groups.new(name='Bone.013')
for _i, _w in zip([28, 29, 31, 32, 33, 34, 35, 70, 71, 72, 73, 74, 75, 76, 77, 78, 79, 81, 82, 84, 86], [0.05629, 0.05148, 0.5412, 0.8752, 0.9054, 0.9483, 0.9584, 0.9052, 0.8439, 0.7312, 0.8018, 0.9208, 0.8562, 0.5239, 0.2705, 0.2068, 0.5142, 0.08106, 0.06186, 0.01324, 0.005707]): _vg.add([_i], _w, 'REPLACE')
_vg = ob_cat.vertex_groups.new(name='Bone.014')
for _i, _w in zip([33, 34, 70, 71, 72, 73, 74, 75, 76, 77, 78, 79, 80, 81, 82, 83, 84, 85, 86, 87, 88, 89], [0.05316, 0.008088, 0.03717, 0.1263, 0.249, 0.1902, 0.07226, 0.1222, 0.4696, 0.723, 0.7913, 0.4844, 0.9851, 0.9176, 0.9367, 0.9774, 0.969, 0.9976, 0.9717, 0.9819, 0.9947, 0.9967]): _vg.add([_i], _w, 'REPLACE')
_vg = ob_cat.vertex_groups.new(name='Bone.009')
for _i, _w in zip([25, 36, 40, 42, 47, 48, 49, 55, 56, 57, 99, 101, 103, 109, 116, 117, 118, 119, 120, 122], [0.005768, 0.01499, 0.07446, 0.2238, 0.1068, 0.004623, 0.2597, 0.824, 0.9732, 0.9499, 0.1977, 0.01845, 0.6865, 0.1474, 0.7694, 0.9653, 0.9453, 0.8594, 0.3664, 0.01821]): _vg.add([_i], _w, 'REPLACE')
_vg = ob_cat.vertex_groups.new(name='Bone.015')
for _i, _w in zip([57, 58, 119, 120, 121, 122, 124], [0.03324, 0.5039, 0.0719, 0.6044, 0.4868, 0.7868, 0.05015]): _vg.add([_i], _w, 'REPLACE')
_vg = ob_cat.vertex_groups.new(name='Bone.016')
for _i, _w in zip([58, 59, 121, 122, 123, 124], [0.4877, 0.9419, 0.4985, 0.1424, 0.9513, 0.3055]): _vg.add([_i], _w, 'REPLACE')
_vg = ob_cat.vertex_groups.new(name='Bone.017')
for _i, _w in zip([59, 122, 124, 126], [0.01976, 0.01458, 0.5755, 0.0195]): _vg.add([_i], _w, 'REPLACE')
_vg = ob_cat.vertex_groups.new(name='Bone.018')
for _i, _w in zip([60, 61, 124, 125, 126, 127, 128], [0.989, 0.9983, 0.06649, 0.9827, 0.9422, 0.9979, 0.9993]): _vg.add([_i], _w, 'REPLACE')
_vg = ob_cat.vertex_groups.new(name='Bone.025')
for _i, _w in zip([11, 12, 14, 15, 20, 21, 23, 24, 25, 36, 37, 39, 40, 41, 42, 43, 46, 47, 48, 49, 55, 56, 57, 58, 93, 96, 97, 99, 100, 101, 103, 106, 107, 108, 109, 116, 117, 118, 119, 120, 121, 122], [0.1618, 0.0767, 0.06315, 0.0985, 0.06052, 0.0884, 0.2034, 0.0651, 0.0665, 0.2368, 0.1891, 0.06562, 0.0866, 0.09642, 0.09818, 0.01698, 0.07754, 0.1273, 0.1158, 0.125, 0.1411, 0.1439, 0.0847, 0.03666, 0.01475, 0.09631, 0.2133, 0.3277, 0.3712, 0.4754, 0.1689, 0.01738, 0.08815, 0.1343, 0.1728, 0.1973, 0.08946, 0.1715, 0.152, 0.08332, 0.03697, 0.0392]): _vg.add([_i], _w, 'REPLACE')
_vg = ob_cat.vertex_groups.new(name='Bone.026')
for _i, _w in zip([23, 100], [0.02117, 0.07031]): _vg.add([_i], _w, 'REPLACE')
_vg = ob_cat.vertex_groups.new(name='Bone.027')
_vg = ob_cat.vertex_groups.new(name='Bone.028')
_vg = ob_cat.vertex_groups.new(name='spine1')
_vg = ob_cat.vertex_groups.new(name='spine2')
_vg = ob_cat.vertex_groups.new(name='neck')
for _i, _w in zip([139, 140, 141, 142], [0.3074, 0.167, 0.1398, 0.1356]): _vg.add([_i], _w, 'REPLACE')
_vg = ob_cat.vertex_groups.new(name='head')
for _i, _w in zip([2, 3, 6, 7, 8, 13, 16, 17, 18, 22, 38, 44, 45, 50, 51, 52, 53, 54, 62, 63, 64, 65, 66, 67, 68, 69, 94, 95, 98, 102, 104, 105, 110, 111, 112, 113, 114, 115, 129, 130, 131, 132, 133, 134, 135, 136, 139, 140, 141, 142, 143, 145, 146, 147, 148, 149, 150, 151, 152, 153, 154, 155, 156, 157, 158, 159, 160, 161, 162, 166, 167], [0.009419, 0.01634, 0.00897, 0.0413, 0.02456, 0.02686, 0.08208, 0.05345, 0.02028, 0.1483, 0.05631, 0.001539, 0.01511, 0.1119, 0.06665, 0.214, 0.08638, 0.1439, 0.2823, 0.2087, 0.3395, 0.2891, 0.3828, 0.3501, 0.4458, 0.4394, 0.007539, 0.04491, 0.1088, 0.04539, 0.02004, 0.003329, 0.1524, 0.05991, 0.2004, 0.08874, 0.2387, 0.1257, 0.2995, 0.1647, 0.355, 0.2185, 0.4056, 0.3248, 0.4472, 0.4234, 0.4531, 0.5316, 0.4893, 0.3216, 0.0575, 1.0, 1.0, 1.0, 1.0, 1.0, 1.0, 1.0, 1.0, 1.0, 1.0, 1.0, 1.0, 1.0, 1.0, 1.0, 1.0, 1.0, 1.0, 0.03759, 0.01409]): _vg.add([_i], _w, 'REPLACE')
_vg = ob_cat.vertex_groups.new(name='ear.r')
for _i, _w in zip([139, 140, 141, 142, 143, 144], [0.1402, 0.1593, 0.2224, 0.4366, 0.002455, 1.0]): _vg.add([_i], _w, 'REPLACE')
_vg = ob_cat.vertex_groups.new(name='ear.l')
for _i, _w in zip([0, 1, 2, 3, 4, 5, 6, 7, 8, 9, 10, 11, 12, 13, 14, 15, 16, 17, 18, 19, 20, 21, 22, 24, 38, 39, 40, 41, 43, 44, 45, 46, 47, 48, 49, 50, 51, 52, 53, 54, 62, 63, 64, 65, 66, 67, 68, 69, 92, 93, 94, 95, 96, 97, 98, 102, 104, 105, 106, 107, 108, 109, 110, 111, 112, 113, 114, 115, 129, 130, 131, 132, 133, 134, 135, 136, 139, 140, 141, 142, 143], [0.08817, 0.06579, 0.1646, 0.2322, 0.1761, 0.3534, 0.4524, 0.2478, 0.2797, 0.2084, 0.17, 0.05652, 0.09542, 0.5647, 0.1211, 0.06201, 0.5029, 0.4954, 0.3929, 0.3016, 0.1776, 0.0735, 0.5301, 0.01247, 0.6574, 0.2101, 0.02283, 0.09565, 0.3521, 0.4259, 0.5292, 0.2287, 0.06891, 0.131, 0.01034, 0.5271, 0.678, 0.5058, 0.7297, 0.678, 0.4665, 0.6083, 0.4345, 0.5285, 0.4099, 0.4665, 0.3773, 0.3888, 0.06164, 0.0803, 0.1506, 0.2279, 0.08207, 0.05793, 0.4111, 0.653, 0.548, 0.4285, 0.3577, 0.2283, 0.1486, 0.07089, 0.4309, 0.6918, 0.4348, 0.714, 0.4286, 0.7268, 0.4143, 0.684, 0.3971, 0.6222, 0.3786, 0.5088, 0.3707, 0.4091, 0.09923, 0.1421, 0.1484, 0.1062, 0.8926]): _vg.add([_i], _w, 'REPLACE')
_vg = ob_cat.vertex_groups.new(name='legfront.r')
for _i, _w in zip([90, 91, 163, 164, 165, 166, 167, 168, 169, 170, 171, 172, 173, 174, 175, 176, 177, 178, 179, 180, 181, 182, 183, 184, 185, 186, 187, 188, 189, 190, 191, 192, 193, 194], [1.0, 1.0, 0.7307, 0.8177, 0.7605, 0.7026, 0.6917, 0.6637, 0.8035, 0.7227, 0.6129, 0.6014, 0.5022, 0.6719, 0.3434, 0.3419, 0.4157, 0.328, 0.2687, 0.2448, 0.2718, 0.2944, 0.1769, 0.1562, 0.1996, 0.2261, 0.1849, 0.1437, 0.1333, 0.1633, 0.1861, 0.1653, 0.1128, 0.1434]): _vg.add([_i], _w, 'REPLACE')
_vg = ob_cat.vertex_groups.new(name='footfront.r')
for _i, _w in zip([137, 138, 163, 164, 165, 166, 167, 168, 169, 170, 171, 172, 173, 174, 175, 176, 177, 178, 179, 180, 181, 182, 183, 184, 185, 186, 187, 188, 189, 190, 191, 192, 193, 194], [1.0, 1.0, 0.02777, 0.0171, 0.04692, 0.04129, 0.03098, 0.07281, 0.05719, 0.09074, 0.09657, 0.08448, 0.2064, 0.1956, 0.4702, 0.3442, 0.2522, 0.3652, 0.5512, 0.5297, 0.3925, 0.3327, 0.4675, 0.555, 0.5411, 0.4161, 0.4218, 0.4266, 0.5502, 0.5323, 0.4268, 0.4097, 0.3457, 0.4364]): _vg.add([_i], _w, 'REPLACE')
_vg = ob_cat.vertex_groups.new(name='legfront.l')
for _i, _w in zip([0, 1, 2, 3, 4, 5, 6, 7, 8, 9, 10, 11, 12, 13, 14, 15, 16, 17, 18, 19, 20, 21, 22, 23, 24, 25, 36, 37, 38, 39, 40, 41, 42, 43, 44, 45, 46, 47, 48, 49, 50, 51, 52, 53, 54, 55, 62, 63, 64, 65, 66, 67, 68, 69, 92, 93, 94, 95, 96, 97, 98, 99, 100, 101, 102, 103, 104, 105, 106, 107, 108, 109, 110, 111, 112, 113, 114, 115, 116, 129, 130, 131, 132, 133, 134, 135, 136, 163, 164, 165, 166, 167, 168, 170, 171, 172, 173, 174, 175, 176, 177, 178, 179, 180, 181, 182, 183, 184, 185, 186, 187, 188, 189, 190, 191, 192, 193, 194], [0.7615, 0.8464, 0.7352, 0.6119, 0.6539, 0.3512, 0.3221, 0.6262, 0.5729, 0.6044, 0.5983, 0.2374, 0.519, 0.2695, 0.4767, 0.1988, 0.3479, 0.3503, 0.4132, 0.4473, 0.3675, 0.1642, 0.2733, 0.07866, 0.09855, 0.06019, 0.02798, 0.01072, 0.2124, 0.3105, 0.0774, 0.1699, 0.03062, 0.2893, 0.2778, 0.2479, 0.2675, 0.1033, 0.182, 0.05099, 0.3043, 0.1926, 0.239, 0.1416, 0.1441, 0.01205, 0.2133, 0.1502, 0.1909, 0.1507, 0.1745, 0.1526, 0.1481, 0.1435, 0.8546, 0.6762, 0.7552, 0.6504, 0.5118, 0.2758, 0.4195, 0.01561, 0.08767, 0.0138, 0.1854, 0.02538, 0.2303, 0.2659, 0.2751, 0.2525, 0.1918, 0.1032, 0.3626, 0.1643, 0.3157, 0.14, 0.2858, 0.1127, 0.009502, 0.241, 0.1185, 0.2086, 0.1276, 0.1814, 0.1364, 0.1525, 0.1393, 0.06277, 0.01827, 0.04189, 0.06872, 0.09619, 0.0157, 0.008199, 0.02887, 0.02961, 0.06714, 0.02778, 0.06301, 0.1109, 0.1003, 0.1474, 0.0691, 0.07713, 0.1409, 0.186, 0.1049, 0.07853, 0.08173, 0.1411, 0.1345, 0.08694, 0.07145, 0.0805, 0.126, 0.1134, 0.06822, 0.08539]): _vg.add([_i], _w, 'REPLACE')
_vg = ob_cat.vertex_groups.new(name='footfront.l')
for _i, _w in zip([3, 163, 164, 165, 166, 167, 168, 169, 170, 171, 172, 173, 174, 175, 176, 177, 178, 179, 180, 181, 182, 183, 184, 185, 186, 187, 188, 189, 190, 191, 192, 193, 194], [0.004303, 0.1032, 0.08403, 0.1054, 0.1172, 0.1085, 0.2169, 0.11, 0.1475, 0.2367, 0.2586, 0.2197, 0.09143, 0.1209, 0.1988, 0.2265, 0.1567, 0.1092, 0.1464, 0.1918, 0.1838, 0.2491, 0.2089, 0.1759, 0.2144, 0.2569, 0.3414, 0.2439, 0.2224, 0.2592, 0.31, 0.4722, 0.3335]): _vg.add([_i], _w, 'REPLACE')
_vg = ob_cat.vertex_groups.new(name='legrear.r')
for _i, _w in zip([5, 10, 11, 12, 14, 15, 20, 21, 23, 24, 25, 26, 27, 28, 29, 30, 31, 32, 33, 34, 35, 36, 37, 39, 40, 41, 42, 43, 46, 47, 48, 49, 55, 56, 57, 70, 71, 72, 73, 74, 75, 76, 77, 78, 79, 80, 81, 82, 83, 84, 85, 86, 87, 88, 89, 93, 96, 97, 99, 100, 101, 103, 106, 107, 108, 109, 116, 117, 118, 119], [0.00197, 0.0003657, 0.1096, 0.0471, 0.04908, 0.1086, 0.04644, 0.0965, 0.2377, 0.1722, 0.1773, 0.4892, 0.7028, 0.5765, 0.3761, 0.3899, 0.2185, 0.1872, 0.1742, 0.1607, 0.1955, 0.2749, 0.4569, 0.03693, 0.1201, 0.07442, 0.1444, 0.008201, 0.02589, 0.06353, 0.04892, 0.06483, 0.108, 0.07313, 0.009916, 0.1672, 0.1483, 0.1496, 0.1416, 0.1537, 0.1528, 0.1243, 0.1233, 0.1183, 0.1311, 0.09531, 0.09567, 0.09745, 0.09506, 0.09711, 0.07793, 0.08474, 0.08217, 0.07552, 0.07913, 0.006897, 0.04748, 0.09892, 0.2936, 0.2212, 0.4346, 0.04559, 0.007796, 0.02661, 0.04325, 0.05653, 0.1499, 0.01994, 0.09173, 0.03398]): _vg.add([_i], _w, 'REPLACE')
_vg = ob_cat.vertex_groups.new(name='footrear.r')
for _i, _w in zip([23, 24, 26, 27, 28, 29, 30, 31, 32, 33, 34, 35, 37, 70, 71, 72, 73, 74, 75, 76, 77, 78, 79, 80, 81, 82, 83, 84, 85, 86, 87, 88, 89, 100, 101], [0.01108, 0.001253, 0.06864, 0.05411, 0.09101, 0.09958, 0.08696, 0.3775, 0.4631, 0.4041, 0.2809, 0.3163, 0.009994, 0.3813, 0.4541, 0.3925, 0.2854, 0.3138, 0.3833, 0.4345, 0.3615, 0.2828, 0.3155, 0.3155, 0.3833, 0.3338, 0.2723, 0.2847, 0.2663, 0.3238, 0.2843, 0.2415, 0.2527, 0.005916, 0.007632]): _vg.add([_i], _w, 'REPLACE')
_vg = ob_cat.vertex_groups.new(name='tail1')
for _i, _w in zip([0, 4, 5, 6, 8, 9, 10, 11, 12, 13, 14, 15, 17, 18, 19, 20, 21, 23, 24, 25, 26, 27, 28, 29, 30, 36, 37, 39, 40, 41, 42, 43, 44, 45, 46, 47, 48, 49, 55, 56, 57, 58, 59, 60, 61, 93, 96, 97, 99, 100, 101, 102, 103, 104, 105, 106, 107, 108, 109, 111, 116, 117, 118, 119, 120, 121, 122, 123, 124, 125, 126, 127], [0.003571, 0.01651, 0.09241, 0.06519, 0.001623, 0.03031, 0.05042, 0.09477, 0.06683, 0.03178, 0.08688, 0.1306, 0.007449, 0.04525, 0.06935, 0.138, 0.2338, 0.09573, 0.1542, 0.3189, 0.06428, 0.01934, 0.01059, 0.02902, 0.06202, 0.2912, 0.149, 0.1696, 0.3926, 0.2828, 0.5023, 0.1258, 0.09906, 0.06769, 0.1959, 0.4959, 0.3145, 0.6457, 0.5835, 0.6009, 0.6262, 0.5789, 0.2532, 0.1374, 0.005301, 0.02564, 0.05888, 0.0835, 0.3292, 0.09189, 0.1492, 0.02929, 0.7126, 0.06731, 0.104, 0.1317, 0.2066, 0.2975, 0.5154, 0.007043, 0.527, 0.6056, 0.5666, 0.7376, 0.7473, 0.559, 0.6711, 0.2653, 0.2264, 0.1381, 0.1175, 0.006423]): _vg.add([_i], _w, 'REPLACE')
_vg = ob_cat.vertex_groups.new(name='tail2')
for _i, _w in zip([5, 6, 11, 12, 14, 15, 19, 20, 21, 23, 24, 25, 36, 37, 39, 40, 41, 42, 43, 44, 45, 46, 47, 48, 49, 55, 56, 57, 58, 59, 60, 61, 97, 99, 100, 101, 103, 104, 105, 106, 107, 108, 109, 116, 117, 118, 119, 120, 121, 122, 123, 124, 125, 126, 127, 128], [0.04407, 0.0164, 0.02325, 0.007594, 0.02724, 0.05096, 0.01854, 0.06514, 0.09109, 0.01329, 0.05005, 0.09322, 0.1077, 0.0457, 0.08507, 0.124, 0.1192, 0.08402, 0.06683, 0.05229, 0.02092, 0.1088, 0.1011, 0.134, 0.07216, 0.08005, 0.09482, 0.2081, 0.2238, 0.3725, 0.1797, 0.02444, 0.01484, 0.07902, 0.01084, 0.03783, 0.06534, 0.02088, 0.05528, 0.0707, 0.1139, 0.1378, 0.09787, 0.07976, 0.213, 0.09738, 0.07364, 0.1307, 0.2421, 0.18, 0.3679, 0.4647, 0.1817, 0.1723, 0.02574, 0.01178]): _vg.add([_i], _w, 'REPLACE')
_vg = ob_cat.vertex_groups.new(name='tail3')
for _i, _w in zip([57, 58, 59, 60, 61, 117, 120, 121, 122, 123, 124, 125, 126, 127, 128], [0.0504, 0.1546, 0.358, 0.676, 0.9337, 0.05032, 0.03504, 0.1555, 0.1138, 0.3493, 0.2955, 0.6731, 0.7041, 0.9325, 0.9453]): _vg.add([_i], _w, 'REPLACE')
_vg = ob_cat.vertex_groups.new(name='legrear.l')
for _i, _w in zip([0, 3, 4, 5, 6, 8, 9, 10, 11, 12, 13, 14, 15, 18, 19, 20, 21, 23, 24, 25, 26, 27, 28, 29, 30, 31, 32, 33, 34, 35, 36, 37, 39, 40, 41, 42, 43, 44, 45, 46, 47, 48, 49, 55, 56, 57, 70, 71, 72, 73, 74, 75, 76, 77, 78, 79, 80, 81, 82, 83, 84, 85, 86, 87, 88, 89, 93, 96, 97, 99, 100, 101, 102, 103, 104, 105, 106, 107, 108, 109, 116, 117, 118, 119, 120], [0.02918, 0.003088, 0.02908, 0.06389, 0.04229, 0.002182, 0.03853, 0.06147, 0.246, 0.115, 0.01002, 0.1229, 0.2997, 0.02814, 0.05722, 0.1193, 0.2361, 0.3855, 0.3401, 0.2073, 0.1018, 0.06903, 0.1037, 0.1175, 0.1101, 0.1121, 0.0992, 0.1178, 0.1339, 0.1309, 0.1588, 0.1732, 0.1063, 0.1621, 0.1743, 0.135, 0.07172, 0.05866, 0.03402, 0.09414, 0.1092, 0.1233, 0.08932, 0.1242, 0.1463, 0.05623, 0.1464, 0.1191, 0.1381, 0.1754, 0.1902, 0.1518, 0.1296, 0.1686, 0.2083, 0.1886, 0.138, 0.1325, 0.1513, 0.1835, 0.1595, 0.1222, 0.1266, 0.1302, 0.1287, 0.1273, 0.06648, 0.113, 0.2195, 0.1555, 0.3982, 0.2018, 0.0003503, 0.07631, 0.03131, 0.05922, 0.07124, 0.09458, 0.1135, 0.1021, 0.1337, 0.06375, 0.1538, 0.07704, 0.02425]): _vg.add([_i], _w, 'REPLACE')
_vg = ob_cat.vertex_groups.new(name='footrear.l')
for _i, _w in zip([5, 10, 11, 12, 14, 15, 19, 20, 21, 23, 24, 25, 26, 27, 28, 29, 30, 31, 32, 33, 34, 35, 36, 37, 39, 40, 41, 42, 43, 46, 47, 48, 49, 55, 70, 71, 72, 73, 74, 75, 76, 77, 78, 79, 80, 81, 82, 83, 84, 85, 86, 87, 88, 89, 93, 96, 97, 99, 100, 101, 106, 107, 108, 109, 116, 118], [0.004048, 0.0148, 0.179, 0.07209, 0.06257, 0.1148, 0.001873, 0.04899, 0.07706, 0.1094, 0.1174, 0.09351, 0.2283, 0.1111, 0.164, 0.3232, 0.3008, 0.262, 0.2253, 0.2789, 0.3979, 0.3246, 0.08461, 0.09743, 0.03399, 0.06526, 0.05807, 0.05486, 0.007286, 0.02148, 0.02747, 0.03226, 0.01329, 0.02358, 0.281, 0.2567, 0.2972, 0.3736, 0.3166, 0.2889, 0.2917, 0.3262, 0.3691, 0.3405, 0.4304, 0.3703, 0.3992, 0.4296, 0.4327, 0.5168, 0.4478, 0.4868, 0.5384, 0.5226, 0.03914, 0.07883, 0.186, 0.06994, 0.1094, 0.0941, 0.006142, 0.02043, 0.02765, 0.02001, 0.03699, 0.007921]): _vg.add([_i], _w, 'REPLACE')
_m = ob_cat.modifiers.new('Mirror', 'MIRROR')
_m.use_clip = True
_m = ob_cat.modifiers.new('Armature', 'ARMATURE')
_m.object = ob_armature
ob_armature.location = (0.0, 0.0, 0.0)
ob_armature.lineart.crease_threshold = 0.0

# ---- collection membership
col_collection.objects.link(ob_cat)
col_collection.objects.link(ob_armature)

# ---- scene / render settings (as saved in the file)
scene.frame_start = 1; scene.frame_end = 250; scene.frame_set(2)
scene.render.engine = 'BLENDER_EEVEE_NEXT'
scene.cycles.use_denoising = False
scene.cycles.samples = 128
scene.cycles.sampling_pattern = 'TABULATED_SOBOL'
scene.cycles.use_adaptive_sampling = False
scene.cycles.use_light_tree = False
scene.view_settings.view_transform = 'Filmic'
bpy.context.view_layer.update()

# ---- added for rendering (the .blend has no active camera and no usable light): camera, sun
cam_auto = bpy.data.cameras.new('AutoCamera')
cam_auto.lens = 50.0
cam_auto.sensor_width = 36.0
cam_auto.clip_end = 1000.0
ob_auto_camera = bpy.data.objects.new('AutoCamera', cam_auto)
scene.collection.objects.link(ob_auto_camera)
ob_auto_camera.location = (2.55275, -3.37506, 3.2086)
ob_auto_camera.rotation_euler = (1.09748, -7.21219e-08, 0.694738)
scene.camera = ob_auto_camera
light_auto_sun = bpy.data.lights.new('AutoSun', 'SUN')
light_auto_sun.energy = 3.0
light_auto_sun.angle = 0.0523599
ob_auto_sun = bpy.data.objects.new('AutoSun', light_auto_sun)
scene.collection.objects.link(ob_auto_sun)
ob_auto_sun.rotation_euler = (0.872665, 0.174533, 0.523599)
bpy.context.view_layer.update()
